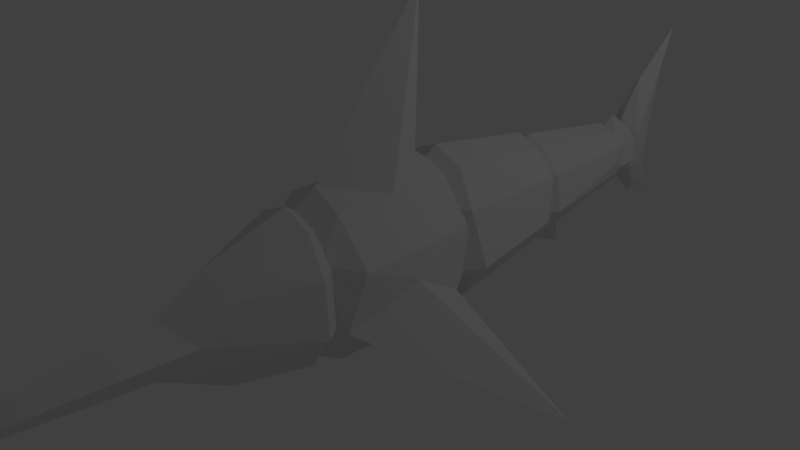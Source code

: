 # Source: swordy.blend  (saved by Blender 2.78.0; exported with 4.5.12 LTS)
import bpy
from mathutils import Matrix  # noqa: F401  (used for matrix-valued properties, if any)

bpy.ops.wm.read_factory_settings(use_empty=True)
scene = bpy.context.scene
scene.name = 'Scene'

# ---- collections
col_collection_1 = bpy.data.collections.new('Collection 1'); scene.collection.children.link(col_collection_1)

# ---- world
world_world = bpy.data.worlds.new('World'); scene.world = world_world
world_world.color = (0.05088, 0.05088, 0.05088)
world_world.use_sun_shadow = False
world_world.sun_shadow_jitter_overblur = 0.0
world_world.cycles.sampling_method = 'MANUAL'

# ---- cameras
cam_camera = bpy.data.cameras.new('Camera')
cam_camera.clip_end = 100.0
cam_camera.lens = 35.0
cam_camera.sensor_width = 32.0
cam_camera.sensor_height = 18.0
cam_camera.ortho_scale = 7.314
cam_camera.dof.focus_distance = 0.0
cam_camera.dof.aperture_fstop = 128.0

# ---- lights
light_lamp = bpy.data.lights.new('Lamp', 'POINT')
light_lamp.transmission_factor = 0.0
light_lamp.cutoff_distance = 30.0
light_lamp.energy = 100.0
light_lamp.shadow_buffer_clip_start = 1.001
light_lamp.shadow_soft_size = 0.1
light_lamp.shadow_maximum_resolution = 0.006
light_lamp.use_absolute_resolution = True

# ---- meshes
me_cylinder_001 = bpy.data.meshes.new('Cylinder.001')
me_cylinder_001.from_pydata([(4.752, 4.748e-08, -0.07099), (2.712, -0.1401, -0.07099), (2.712, 0.1401, -0.07099), (2.884, 5.609e-08, 0.1189), (2.92, 5.548e-08, -0.2585)], [], [(2, 0, 4), (4, 0, 1), (2, 3, 0), (3, 1, 0)])
me_cylinder_001.use_remesh_preserve_volume = False
me_cylinder_001.use_remesh_preserve_attributes = False
me_cylinder_001.use_mirror_vertex_groups = False
me_cylinder_001.update()
me_cylinder_010 = bpy.data.meshes.new('Cylinder.010')
me_cylinder_010.from_pydata([(-0.3683, 0.1243, -0.75), (-0.2112, 0.1483, 0.6329), (-0.3683, -0.1243, -0.75), (-0.2053, -0.1419, 0.6436), (-0.5543, -0.1121, 0.9881), (-0.8331, -0.1174, 1.137), (-0.8331, 0.1174, 1.137), (-0.252, 0.255, -0.3102), (-0.3066, 0.234, 0.4481), (-0.1459, 0.2263, 0.2697), (-0.1428, 0.1901, -0.3847), (-0.1459, -0.2263, 0.2697), (-0.1428, -0.1901, -0.3847), (-0.3066, -0.234, 0.4481), (-0.252, -0.255, -0.3102), (-0.5639, -0.1799, 0.06645), (-0.7039, -0.1071, -0.7337), (-0.5639, 0.1799, 0.06645), (-0.7039, 0.1071, -0.7337), (-0.3255, -1.192e-08, -0.7991), (-1.101, -9.172e-08, -1.164), (-1.284, -6.633e-08, 1.79), (-0.7887, -5.498e-08, -0.4409), (-0.7247, -8.127e-08, 0.1246), (0.00212, -1.485e-08, -0.1861), (-0.4085, -3.525e-08, 1.048), (-0.4712, -7.184e-08, -0.9392), (-1.021, -7.521e-08, 1.232), (-0.0524, -1.153e-08, -0.447), (-0.03242, -1.186e-08, 0.4955)], [], [(6, 1, 8), (8, 1, 9), (29, 25, 3), (3, 13, 11), (27, 21, 6), (17, 7, 18), (17, 6, 7), (14, 15, 16), (5, 15, 14), (12, 14, 2), (24, 11, 12), (29, 11, 24), (7, 10, 0), (25, 4, 3), (19, 2, 26), (0, 19, 26), (9, 29, 24), (9, 24, 10), (5, 21, 27), (1, 25, 29), (19, 10, 28), (19, 28, 12), (20, 22, 18), (20, 16, 22), (13, 4, 5), (5, 25, 21), (17, 22, 23), (19, 12, 2), (18, 7, 0), (6, 23, 27), (16, 26, 2), (2, 14, 16), (13, 5, 14), (12, 11, 14), (11, 13, 14), (28, 24, 12), (7, 9, 10), (7, 8, 9), (7, 6, 8), (26, 18, 0), (23, 5, 27), (10, 24, 28), (22, 15, 23), (25, 6, 21), (0, 10, 19), (9, 1, 29), (29, 3, 11), (13, 3, 4), (5, 4, 25), (17, 18, 22), (6, 17, 23), (16, 20, 26), (26, 20, 18), (23, 15, 5), (22, 16, 15), (25, 1, 6)])
me_cylinder_010.use_remesh_preserve_volume = False
me_cylinder_010.use_remesh_preserve_attributes = False
me_cylinder_010.use_mirror_vertex_groups = False
me_cylinder_010.update()
me_cylinder_009 = bpy.data.meshes.new('Cylinder.009')
me_cylinder_009.from_pydata([(-0.665, -5.028e-08, -0.6056), (-0.725, 0.1851, 0.3979), (-0.2764, 0.1958, -0.3999), (-0.303, 0.1969, 0.4131), (-0.3338, -0.1965, -0.4253), (-0.303, -0.1969, 0.4131), (-0.725, -0.1851, 0.3979), (-0.6963, 0.3665, -0.1282), (-0.263, 0.3314, 0.2193), (-0.3461, 0.393, -0.1318), (-0.1689, 0.2633, -0.1559), (-0.263, -0.3314, 0.2193), (-0.1689, -0.2633, -0.1559), (-0.3461, -0.393, -0.1318), (-0.79, -0.3136, 0.1712), (-0.6963, -0.3665, -0.1282), (-0.8856, -0.1617, -0.2702), (-0.79, 0.3136, 0.1712), (-1.0, 0.01418, -0.2743), (-0.9666, -1.996e-08, 0.3159), (0.0006685, -7.252e-09, -0.09623), (-0.5284, -3.965e-08, 0.6137), (-0.09859, -0.004795, -0.3916), (-0.04154, -1.284e-08, 0.308)], [], [(23, 21, 5), (19, 6, 21), (17, 7, 18), (15, 14, 16), (12, 11, 13), (8, 10, 9), (18, 0, 16), (1, 19, 21), (3, 21, 23), (6, 11, 5), (4, 15, 0), (18, 7, 0), (8, 1, 3), (18, 19, 17), (0, 15, 16), (15, 11, 14), (4, 12, 13), (11, 20, 23), (22, 20, 12), (2, 7, 9), (2, 9, 10), (7, 8, 9), (20, 8, 23), (21, 6, 5), (0, 22, 4), (2, 22, 0), (3, 1, 21), (22, 10, 20), (14, 19, 18), (16, 14, 18), (8, 3, 23), (23, 5, 11), (14, 6, 19), (19, 1, 17), (6, 14, 11), (4, 13, 15), (8, 17, 1), (15, 13, 11), (4, 22, 12), (11, 12, 20), (2, 0, 7), (7, 17, 8), (20, 10, 8), (22, 2, 10)])
me_cylinder_009.use_remesh_preserve_volume = False
me_cylinder_009.use_remesh_preserve_attributes = False
me_cylinder_009.use_mirror_vertex_groups = False
me_cylinder_009.use_paint_bone_selection = False
me_cylinder_009.use_paint_mask_vertex = True
me_cylinder_009.update()
me_cylinder_008 = bpy.data.meshes.new('Cylinder.008')
me_cylinder_008.from_pydata([(-0.4873, 0.3262, -0.6803), (-0.5179, 0.3185, 0.6996), (-0.5494, -0.3234, -0.7), (-0.5179, -0.3185, 0.6996), (-2.336, -0.2153, -0.4661), (-2.364, -0.2125, 0.4616), (-2.402, 0.2096, -0.442), (-2.427, 0.3732, -0.2145), (-2.333, 0.4311, -0.001087), (-0.5494, 0.582, 0.35), (-0.5684, 0.6457, -0.2168), (-0.2645, 0.3804, 0.35), (-0.278, 0.4334, -0.2566), (-0.4424, -0.5536, 0.3616), (-0.278, -0.4334, -0.2566), (-0.5684, -0.6457, -0.2168), (-2.427, -0.3732, -0.2145), (-2.412, 0.3734, 0.2277), (-0.5185, -3.877e-08, -0.8382), (-2.372, -4.627e-08, 0.5509), (-2.684, -0.007332, -0.3221), (0.0011, -8.595e-09, -0.1584), (-2.371, -5.377e-08, -0.5501), (-2.657, -1.04e-07, 0.3376), (-0.1149, -0.02216, -0.5773), (-0.06838, -3.686e-08, 0.507), (-0.9962, 0.2963, -0.6415), (-1.443, -3.658e-08, -0.6997), (-0.5285, -4.41e-08, 0.8421), (-2.364, 0.2125, 0.4616), (-0.9962, -0.2963, -0.6415), (-2.333, -0.4311, -0.001087), (-2.412, -0.3734, 0.2277), (-1.442, -2.872e-08, -1.228)], [], [(1, 11, 9), (25, 28, 3), (9, 29, 1), (23, 19, 29), (7, 17, 8), (20, 7, 6), (4, 16, 20), (32, 16, 31), (16, 4, 30), (14, 13, 15), (19, 5, 28), (18, 2, 30), (22, 4, 20), (26, 0, 18), (29, 19, 28), (5, 19, 23), (1, 28, 25), (18, 0, 24), (22, 20, 6), (6, 7, 26), (26, 33, 27), (27, 33, 30), (33, 26, 18), (33, 18, 30), (7, 23, 17), (18, 24, 2), (2, 14, 15), (13, 21, 25), (24, 21, 14), (12, 9, 11), (0, 10, 12), (10, 26, 7), (8, 9, 10), (7, 8, 10), (21, 11, 25), (24, 12, 21), (16, 23, 20), (6, 27, 22), (11, 1, 25), (25, 3, 13), (32, 5, 23), (23, 29, 17), (4, 27, 30), (5, 13, 3), (30, 15, 16), (31, 13, 32), (15, 31, 16), (28, 5, 3), (1, 29, 28), (9, 17, 29), (7, 20, 23), (2, 24, 14), (13, 14, 21), (12, 10, 9), (10, 0, 26), (8, 17, 9), (21, 12, 11), (24, 0, 12), (16, 32, 23), (6, 26, 27), (4, 22, 27), (5, 32, 13), (30, 2, 15), (31, 15, 13)])
me_cylinder_008.use_remesh_preserve_volume = False
me_cylinder_008.use_remesh_preserve_attributes = False
me_cylinder_008.use_mirror_vertex_groups = False
me_cylinder_008.update()
me_cylinder_006 = bpy.data.meshes.new('Cylinder.006')
me_cylinder_006.from_pydata([(-2.47, 0.348, 0.7602), (-0.7099, 0.4642, -0.985), (-0.7404, 0.4553, 0.9997), (-0.7849, -0.4619, -1.0), (-0.7404, -0.4553, 0.9997), (-2.407, -0.3589, -0.7768), (-2.887, -0.02475, -0.6448), (-2.47, -0.348, 0.7602), (-2.519, 0.3484, -0.7359), (-2.402, 0.704, -0.2464), (-0.6332, 0.7918, 0.5166), (-0.8119, 0.9224, -0.3096), (-0.3971, 0.6191, -0.3666), (-0.6332, -0.7918, 0.5166), (-0.3971, -0.6191, -0.3666), (-0.8119, -0.9224, -0.3096), (-2.567, -0.5914, 0.3682), (-2.402, -0.704, -0.2464), (-2.708, -0.481, -0.2848), (-2.567, 0.5914, 0.3682), (-2.708, 0.481, -0.2848), (-0.7408, -5.607e-08, -1.199), (-2.467, -6.189e-08, 0.9175), (-3.018, -1.117e-07, -0.1758), (0.001572, 3.624e-09, -0.2263), (-0.7432, -2.95e-08, 1.196), (-2.465, -2.218e-08, -0.9161), (-2.941, -1.08e-07, 0.5626), (-0.1642, -0.03165, -0.8248), (-0.09768, -1.861e-08, 0.7243)], [], [(10, 0, 2), (29, 25, 4), (27, 22, 0), (20, 19, 9), (16, 18, 17), (14, 13, 15), (10, 12, 11), (26, 5, 6), (7, 22, 27), (2, 25, 29), (21, 1, 28), (26, 6, 8), (7, 13, 4), (20, 6, 23), (21, 28, 3), (20, 9, 8), (19, 23, 27), (18, 5, 17), (5, 15, 17), (17, 13, 16), (3, 14, 15), (13, 24, 29), (28, 24, 14), (1, 9, 11), (1, 11, 12), (9, 10, 11), (4, 22, 7), (5, 21, 3), (26, 1, 21), (22, 2, 0), (24, 10, 29), (28, 12, 24), (23, 16, 27), (18, 23, 6), (10, 2, 29), (29, 4, 13), (16, 7, 27), (27, 0, 19), (10, 19, 0), (7, 16, 13), (20, 8, 6), (19, 20, 23), (18, 6, 5), (5, 3, 15), (17, 15, 13), (3, 28, 14), (13, 14, 24), (1, 8, 9), (9, 19, 10), (4, 25, 22), (5, 26, 21), (26, 8, 1), (22, 25, 2), (24, 12, 10), (28, 1, 12), (23, 18, 16)])
me_cylinder_006.use_remesh_preserve_volume = False
me_cylinder_006.use_remesh_preserve_attributes = False
me_cylinder_006.use_mirror_vertex_groups = False
me_cylinder_006.update()
me_cylinder_005 = bpy.data.meshes.new('Cylinder.005')
me_cylinder_005.from_pydata([(-0.7027, 0.4157, -0.9), (-0.7351, 0.4146, 0.9007), (0.4597, 4.45e-08, 0.682), (-0.7692, -0.4455, -0.8644), (-0.7351, -0.4146, 0.9007), (-0.6744, 0.8216, -0.3189), (-0.6776, 0.7643, 0.4409), (1.016, 6.47e-08, 0.3088), (0.6715, 0.2801, -0.07099), (1.089, 6.348e-08, -0.4459), (0.6715, -0.2801, -0.07099), (-0.6776, -0.7643, 0.4409), (-0.6744, -0.8216, -0.3189), (-1.069, -0.4891, 0.45), (-1.052, -0.5572, -0.3299), (-1.069, 0.4891, 0.45), (-1.052, 0.5572, -0.3299), (-0.7347, -4.791e-08, 1.083), (-1.411, -7.457e-08, -0.2036), (-0.7308, -6.056e-09, -1.082), (-1.321, -7.392e-08, 0.6518), (-1.259, 0.02867, -0.747), (0.1962, 2.473e-08, -0.9603), (0.8436, 0.1401, 0.1189), (0.8805, 0.1401, -0.2585), (2.712, -0.1401, -0.07099), (2.712, 0.1401, -0.07099), (2.884, 5.609e-08, 0.1189), (2.92, 5.548e-08, -0.2585), (0.8805, -0.1401, -0.2585), (0.8436, -0.1401, 0.1189)], [], [(6, 2, 7), (2, 11, 7), (4, 13, 11), (20, 17, 1), (15, 1, 6), (12, 3, 22), (10, 12, 9, 29), (7, 30, 27), (5, 8, 24, 9), (0, 5, 22), (0, 16, 5), (19, 22, 3), (0, 19, 21), (22, 19, 0), (8, 23, 26), (4, 17, 20), (19, 3, 21), (6, 1, 2), (2, 4, 11), (6, 16, 15), (15, 18, 20), (21, 18, 16), (14, 11, 13), (3, 12, 14), (11, 10, 30, 7), (22, 9, 12), (8, 6, 7, 23), (9, 28, 29), (5, 9, 22), (18, 13, 20), (2, 17, 4), (1, 17, 2), (8, 26, 24), (21, 14, 18), (13, 4, 20), (20, 1, 15), (0, 21, 16), (6, 5, 16), (15, 16, 18), (14, 12, 11), (11, 12, 10), (8, 5, 6), (18, 14, 13), (21, 3, 14), (24, 28, 9), (24, 26, 28), (29, 25, 10), (29, 28, 25), (26, 23, 27), (23, 7, 27), (27, 30, 25), (30, 10, 25)])
me_cylinder_005.use_remesh_preserve_volume = False
me_cylinder_005.use_remesh_preserve_attributes = False
me_cylinder_005.use_mirror_vertex_groups = False
me_cylinder_005.update()
me_cylinder = bpy.data.meshes.new('Cylinder')
me_cylinder.from_pydata([(-2.404, 0.4572, 0.9889), (-0.6841, 0.4511, -0.977), (-0.7178, 0.4487, 0.9883), (-0.7849, -0.4619, -1.0), (-0.7261, -0.4576, 0.9881), (-2.347, -0.4619, -1.0), (-2.412, -0.4487, 0.9891), (-2.464, 0.4518, -0.9631), (-2.347, 0.8315, -0.5), (-0.7763, 0.8858, 0.3876), (-0.3778, 0.5434, 0.5), (-0.5595, 0.7655, -0.4152), (-0.08629, -0.06795, 0.7264), (-0.7854, -0.9047, 0.3149), (-0.5595, -0.7655, -0.4152), (-2.355, -0.8858, 0.3876), (-2.347, -0.8315, -0.5), (-2.734, -0.6191, -0.3666), (-2.484, 0.8592, 0.3769), (-2.734, 0.6191, -0.3666), (-0.7299, -0.001588, -1.193), (-2.375, -1.023e-07, 1.205), (-3.092, -0.01573, -0.691), (-0.03886, -0.01574, -0.6863), (-0.7449, -2.792e-09, 1.194), (-3.045, -0.06795, 0.7264), (-1.566, 0.4619, -1.0), (-1.566, 0.4619, 1.0), (-1.566, -0.4619, -1.0), (-1.566, -0.4619, 1.0), (-2.798, -2.462, -1.959), (-1.566, -0.9239, 6.836e-10), (-2.798, 2.462, -1.959), (-1.566, 0.9239, 6.836e-10), (-2.389, 0.0004514, -1.197), (-2.424, -2.98e-08, 3.343)], [], [(2, 10, 9), (12, 24, 4), (12, 4, 13), (6, 25, 15), (25, 21, 0), (22, 19, 7), (28, 30, 16), (31, 15, 16), (14, 3, 23), (23, 12, 14), (26, 32, 11), (33, 9, 11), (21, 6, 29), (34, 5, 22), (27, 0, 21), (11, 23, 1), (25, 22, 17), (6, 21, 25), (2, 24, 12), (20, 1, 23), (34, 22, 7), (27, 35, 24), (26, 34, 7), (24, 35, 29), (8, 18, 33), (8, 32, 26), (14, 13, 31), (14, 30, 28), (35, 27, 21), (2, 27, 24), (4, 24, 29), (35, 21, 29), (1, 26, 11), (32, 33, 11), (32, 8, 33), (7, 8, 26), (30, 31, 16), (30, 14, 31), (3, 14, 28), (5, 28, 16), (27, 2, 9), (29, 6, 15), (20, 23, 3), (19, 8, 7), (19, 18, 8), (17, 5, 16), (28, 20, 3), (16, 15, 17), (15, 25, 17), (19, 25, 18), (14, 12, 13), (9, 10, 11), (26, 20, 34), (23, 10, 12), (13, 29, 15), (10, 2, 12), (25, 0, 18), (34, 28, 5), (18, 9, 33), (13, 15, 31), (18, 27, 9), (17, 22, 5), (28, 34, 20), (19, 22, 25), (26, 1, 20), (23, 11, 10), (13, 4, 29), (18, 0, 27)])
me_cylinder.use_remesh_preserve_volume = False
me_cylinder.use_remesh_preserve_attributes = False
me_cylinder.use_mirror_vertex_groups = False
me_cylinder.update()
arm_fish_skeleton = bpy.data.armatures.new('Fish_Skeleton')  # bones are not reproduced

# ---- objects
ob_swordy_rig = bpy.data.objects.new('Swordy_Rig', arm_fish_skeleton)
ob_swordy_segment_0_head_spear = bpy.data.objects.new('Swordy_Segment_0_Head_SPEAR', me_cylinder_001)
ob_swordy_segment_5_tail_fin = bpy.data.objects.new('Swordy_Segment_5_Tail_Fin', me_cylinder_010)
ob_swordy_segment_4_tail_pivot = bpy.data.objects.new('Swordy_Segment_4_Tail_Pivot', me_cylinder_009)
ob_swordy_segment_3_body_2 = bpy.data.objects.new('Swordy_Segment_3_Body_2', me_cylinder_008)
ob_swordy_segment_2_body_1 = bpy.data.objects.new('Swordy_Segment_2_Body_1', me_cylinder_006)
ob_swordy_segment_0_head = bpy.data.objects.new('Swordy_Segment_0_Head', me_cylinder_005)
ob_swordy_segment_1_dorsal_fin = bpy.data.objects.new('Swordy_Segment_1_Dorsal_Fin', me_cylinder)
ob_lamp = bpy.data.objects.new('Lamp', light_lamp)
ob_camera = bpy.data.objects.new('Camera', cam_camera)

# ---- transforms, parenting, visibility, modifiers, constraints
ob_swordy_rig.location = (-0.0006099, -1.09, -0.001835)
ob_swordy_rig.rotation_euler = (0.0, -0.0, -1.571)
ob_swordy_rig.show_in_front = True
ob_swordy_rig.lineart.crease_threshold = 0.0
ob_swordy_segment_0_head_spear.parent = ob_swordy_rig
ob_swordy_segment_0_head_spear.matrix_parent_inverse = Matrix(((1.0, 0.0, 0.0, -1.09), (0.0, 1.0, 0.0, 0.0006099), (0.0, 0.0, 1.0, 0.001835), (0.0, 0.0, 0.0, 1.0)))
ob_swordy_segment_0_head_spear.location = (2.0, -2.296e-08, -1.012e-08)
ob_swordy_segment_0_head_spear.lineart.crease_threshold = 0.0
_vg = ob_swordy_segment_0_head_spear.vertex_groups.new(name='Head')
_vg.add([0, 1, 2, 3, 4], 1.0, 'REPLACE')
_vg = ob_swordy_segment_0_head_spear.vertex_groups.new(name='ROTATE_DirectionalTailPoint')
for _i, _w in zip([0], [0.0]): _vg.add([_i], _w, 'REPLACE')
_vg = ob_swordy_segment_0_head_spear.vertex_groups.new(name='Socket')
_vg = ob_swordy_segment_0_head_spear.vertex_groups.new(name='Body_1')
_vg = ob_swordy_segment_0_head_spear.vertex_groups.new(name='Body_1.Pivot')
_vg = ob_swordy_segment_0_head_spear.vertex_groups.new(name='Body_2')
_vg = ob_swordy_segment_0_head_spear.vertex_groups.new(name='Body_2.Pivot')
_vg = ob_swordy_segment_0_head_spear.vertex_groups.new(name='Tail_Pivot')
_vg = ob_swordy_segment_0_head_spear.vertex_groups.new(name='GetsRotated_AnimationAssist_4')
_vg = ob_swordy_segment_0_head_spear.vertex_groups.new(name='Tail_Fin')
_vg = ob_swordy_segment_0_head_spear.vertex_groups.new(name='Dorsal_Fin')
for _i, _w in zip([0], [0.0]): _vg.add([_i], _w, 'REPLACE')
_vg = ob_swordy_segment_0_head_spear.vertex_groups.new(name='Pectoral_Fin_L')
for _i, _w in zip([0], [0.0]): _vg.add([_i], _w, 'REPLACE')
_vg = ob_swordy_segment_0_head_spear.vertex_groups.new(name='Pectoral_Fin_R')
for _i, _w in zip([0], [0.0]): _vg.add([_i], _w, 'REPLACE')
_vg = ob_swordy_segment_0_head_spear.vertex_groups.new(name='Socket_Parent')
_vg = ob_swordy_segment_0_head_spear.vertex_groups.new(name='ROTATE_Propulsion')
for _i, _w in zip([0], [0.0]): _vg.add([_i], _w, 'REPLACE')
_vg = ob_swordy_segment_0_head_spear.vertex_groups.new(name='Animation_Assistant')
for _i, _w in zip([0], [0.0]): _vg.add([_i], _w, 'REPLACE')
_vg = ob_swordy_segment_0_head_spear.vertex_groups.new(name='GetsRotated_AnimationAssist_3')
for _i, _w in zip([0], [0.0]): _vg.add([_i], _w, 'REPLACE')
_vg = ob_swordy_segment_0_head_spear.vertex_groups.new(name='GetsRotated_AnimationAssist_2')
for _i, _w in zip([0], [0.0]): _vg.add([_i], _w, 'REPLACE')
_vg = ob_swordy_segment_0_head_spear.vertex_groups.new(name='GetsRotated_AnimationAssist')
for _i, _w in zip([0], [0.0]): _vg.add([_i], _w, 'REPLACE')
_m = ob_swordy_segment_0_head_spear.modifiers.new('Armature', 'ARMATURE')
_m.object = ob_swordy_rig
ob_swordy_segment_5_tail_fin.parent = ob_swordy_rig
ob_swordy_segment_5_tail_fin.matrix_parent_inverse = Matrix(((1.0, 0.0, 0.0, -1.09), (0.0, 1.0, 0.0, 0.0006099), (0.0, 0.0, 1.0, 0.001835), (0.0, 0.0, 0.0, 1.0)))
ob_swordy_segment_5_tail_fin.location = (-5.544, 1.208e-08, -3.514e-09)
ob_swordy_segment_5_tail_fin.lineart.crease_threshold = 0.0
_vg = ob_swordy_segment_5_tail_fin.vertex_groups.new(name='Head')
_vg = ob_swordy_segment_5_tail_fin.vertex_groups.new(name='ROTATE_DirectionalTailPoint')
_vg = ob_swordy_segment_5_tail_fin.vertex_groups.new(name='Socket')
_vg = ob_swordy_segment_5_tail_fin.vertex_groups.new(name='Body_1')
_vg = ob_swordy_segment_5_tail_fin.vertex_groups.new(name='Body_1.Pivot')
_vg = ob_swordy_segment_5_tail_fin.vertex_groups.new(name='Body_2')
_vg = ob_swordy_segment_5_tail_fin.vertex_groups.new(name='Body_2.Pivot')
_vg = ob_swordy_segment_5_tail_fin.vertex_groups.new(name='Tail_Pivot')
for _i, _w in zip([0, 1, 2, 3, 4, 5, 6, 7, 8, 9, 10, 11, 12, 13, 14, 15, 16, 17, 18, 19, 20, 21, 22, 23, 24, 25, 26, 27, 28, 29], [0.0, 0.0, 0.0, 0.0, 0.0, 0.0, 0.0, 0.0, 0.0, 0.0, 0.0, 0.0, 0.0, 0.0, 0.0, 0.0, 0.0, 0.0, 0.0, 0.0, 0.0, 0.0, 0.0, 0.0, 0.0, 0.0, 0.0, 0.0, 0.0, 0.0]): _vg.add([_i], _w, 'REPLACE')
_vg = ob_swordy_segment_5_tail_fin.vertex_groups.new(name='GetsRotated_AnimationAssist_4')
for _i, _w in zip([0, 1, 2, 3, 4, 5, 6, 7, 8, 9, 10, 11, 12, 13, 14, 15, 16, 17, 18, 19, 20, 21, 22, 23, 24, 25, 26, 27, 28, 29], [0.0, 0.0, 0.0, 0.0, 0.0, 0.0, 0.0, 0.0, 0.0, 0.0, 0.0, 0.0, 0.0, 0.0, 0.0, 0.0, 0.0, 0.0, 0.0, 0.0, 0.0, 0.0, 0.0, 0.0, 0.0, 0.0, 0.0, 0.0, 0.0, 0.0]): _vg.add([_i], _w, 'REPLACE')
_vg = ob_swordy_segment_5_tail_fin.vertex_groups.new(name='Tail_Fin')
_vg.add([0, 1, 2, 3, 4, 5, 6, 7, 8, 9, 10, 11, 12, 13, 14, 15, 16, 17, 18, 19, 20, 21, 22, 23, 24, 25, 26, 27, 28, 29], 1.0, 'REPLACE')
_vg = ob_swordy_segment_5_tail_fin.vertex_groups.new(name='Dorsal_Fin')
_vg = ob_swordy_segment_5_tail_fin.vertex_groups.new(name='Pectoral_Fin_L')
_vg = ob_swordy_segment_5_tail_fin.vertex_groups.new(name='Pectoral_Fin_R')
_vg = ob_swordy_segment_5_tail_fin.vertex_groups.new(name='Socket_Parent')
_vg = ob_swordy_segment_5_tail_fin.vertex_groups.new(name='ROTATE_Propulsion')
_vg = ob_swordy_segment_5_tail_fin.vertex_groups.new(name='GetsRotated_AnimationAssist')
for _i, _w in zip([0, 1, 2, 3, 4, 5, 6, 7, 8, 9, 10, 11, 12, 13, 14, 15, 16, 17, 18, 19, 20, 21, 22, 23, 24, 25, 26, 27, 28, 29], [0.0, 0.0, 0.0, 0.0, 0.0, 0.0, 0.0, 0.0, 0.0, 0.0, 0.0, 0.0, 0.0, 0.0, 0.0, 0.0, 0.0, 0.0, 0.0, 0.0, 0.0, 0.0, 0.0, 0.0, 0.0, 0.0, 0.0, 0.0, 0.0, 0.0]): _vg.add([_i], _w, 'REPLACE')
_m = ob_swordy_segment_5_tail_fin.modifiers.new('Armature', 'ARMATURE')
_m.object = ob_swordy_rig
ob_swordy_segment_4_tail_pivot.parent = ob_swordy_rig
ob_swordy_segment_4_tail_pivot.matrix_parent_inverse = Matrix(((1.0, 0.0, 0.0, -1.09), (0.0, 1.0, 0.0, 0.0006099), (0.0, 0.0, 1.0, 0.001835), (0.0, 0.0, 0.0, 1.0)))
ob_swordy_segment_4_tail_pivot.location = (-4.775, 1.118e-08, -5.312e-09)
ob_swordy_segment_4_tail_pivot.lineart.crease_threshold = 0.0
_vg = ob_swordy_segment_4_tail_pivot.vertex_groups.new(name='Head')
_vg = ob_swordy_segment_4_tail_pivot.vertex_groups.new(name='ROTATE_DirectionalTailPoint')
_vg = ob_swordy_segment_4_tail_pivot.vertex_groups.new(name='Socket')
_vg = ob_swordy_segment_4_tail_pivot.vertex_groups.new(name='Body_1')
_vg = ob_swordy_segment_4_tail_pivot.vertex_groups.new(name='Body_1.Pivot')
_vg = ob_swordy_segment_4_tail_pivot.vertex_groups.new(name='Body_2')
for _i, _w in zip([2, 4, 9, 10, 12, 20, 22, 23], [0.01855, 0.009835, 0.0008747, 0.08061, 0.07866, 0.4497, 0.08265, 0.06551]): _vg.add([_i], _w, 'REPLACE')
_vg = ob_swordy_segment_4_tail_pivot.vertex_groups.new(name='Body_2.Pivot')
for _i, _w in zip([2, 4, 9, 10, 12, 20, 22, 23], [0.01855, 0.009835, 0.0008747, 0.08061, 0.07866, 0.4497, 0.08265, 0.06551]): _vg.add([_i], _w, 'REPLACE')
_vg = ob_swordy_segment_4_tail_pivot.vertex_groups.new(name='Tail_Pivot')
_vg.add([0, 1, 2, 3, 4, 5, 6, 7, 8, 9, 10, 11, 12, 13, 14, 15, 16, 17, 18, 19, 20, 21, 22, 23], 1.0, 'REPLACE')
_vg = ob_swordy_segment_4_tail_pivot.vertex_groups.new(name='GetsRotated_AnimationAssist_4')
for _i, _w in zip([0, 1, 2, 3, 4, 5, 6, 7, 8, 9, 10, 11, 12, 13, 14, 15, 16, 17, 18, 19, 20, 21, 22, 23], [0.0, 0.0, 0.0, 0.0, 0.0, 0.0, 0.0, 0.0, 0.0, 0.0, 0.0, 0.0, 0.0, 0.0, 0.0, 0.0, 0.0, 0.0, 0.0, 0.0, 0.0, 0.0, 0.0, 0.0]): _vg.add([_i], _w, 'REPLACE')
_vg = ob_swordy_segment_4_tail_pivot.vertex_groups.new(name='Tail_Fin')
for _i, _w in zip([0, 1, 6, 7, 14, 15, 16, 17, 18, 19], [0.05744, 0.09053, 0.0919, 0.003228, 0.06413, 0.04194, 0.2714, 0.05714, 0.307, 0.5635]): _vg.add([_i], _w, 'REPLACE')
_vg = ob_swordy_segment_4_tail_pivot.vertex_groups.new(name='Dorsal_Fin')
_vg = ob_swordy_segment_4_tail_pivot.vertex_groups.new(name='Pectoral_Fin_L')
_vg = ob_swordy_segment_4_tail_pivot.vertex_groups.new(name='Pectoral_Fin_R')
_vg = ob_swordy_segment_4_tail_pivot.vertex_groups.new(name='Socket_Parent')
_vg = ob_swordy_segment_4_tail_pivot.vertex_groups.new(name='ROTATE_Propulsion')
_vg = ob_swordy_segment_4_tail_pivot.vertex_groups.new(name='GetsRotated_AnimationAssist')
for _i, _w in zip([0, 1, 2, 3, 4, 5, 6, 7, 8, 9, 10, 11, 12, 13, 14, 15, 16, 17, 18, 19, 20, 21, 22, 23], [0.0, 0.0, 0.0, 0.0, 0.0, 0.0, 0.0, 0.0, 0.0, 0.0, 0.0, 0.0, 0.0, 0.0, 0.0, 0.0, 0.0, 0.0, 0.0, 0.0, 0.0, 0.0, 0.0, 0.0]): _vg.add([_i], _w, 'REPLACE')
_vg = ob_swordy_segment_4_tail_pivot.vertex_groups.new(name='Animation_Assistant')
for _i, _w in zip([0, 1, 2, 3, 4, 5, 6, 7, 8, 9, 10, 11, 12, 13, 14, 15, 16, 17, 18, 19, 20, 21, 22, 23], [0.0, 0.0, 0.0, 0.0, 0.0, 0.0, 0.0, 0.0, 0.0, 0.0, 0.0, 0.0, 0.0, 0.0, 0.0, 0.0, 0.0, 0.0, 0.0, 0.0, 0.0, 0.0, 0.0, 0.0]): _vg.add([_i], _w, 'REPLACE')
_m = ob_swordy_segment_4_tail_pivot.modifiers.new('Armature', 'ARMATURE')
_m.object = ob_swordy_rig
ob_swordy_segment_3_body_2.parent = ob_swordy_rig
ob_swordy_segment_3_body_2.matrix_parent_inverse = Matrix(((1.0, 0.0, 0.0, -1.09), (0.0, 1.0, 0.0, 0.0006099), (0.0, 0.0, 1.0, 0.001835), (0.0, 0.0, 0.0, 1.0)))
ob_swordy_segment_3_body_2.location = (-2.589, 2.457e-08, -3.514e-09)
ob_swordy_segment_3_body_2.lineart.crease_threshold = 0.0
_vg = ob_swordy_segment_3_body_2.vertex_groups.new(name='Head')
_vg = ob_swordy_segment_3_body_2.vertex_groups.new(name='ROTATE_DirectionalTailPoint')
_vg = ob_swordy_segment_3_body_2.vertex_groups.new(name='Socket')
_vg = ob_swordy_segment_3_body_2.vertex_groups.new(name='Body_1')
for _i, _w in zip([0, 1, 2, 3, 4, 5, 6, 7, 8, 9, 10, 11, 12, 13, 14, 15, 16, 17, 18, 19, 20, 21, 22, 23, 24, 25, 26, 27, 28, 29, 30, 31, 32, 33], [0.0, 0.0, 0.0, 0.0, 0.0, 0.0, 0.0, 0.0, 0.0, 0.0, 0.0, 0.0, 0.0, 0.0, 0.0, 0.0, 0.0, 0.0, 0.0, 0.0, 0.0, 0.0, 0.0, 0.0, 0.0, 0.0, 0.0, 0.0, 0.0, 0.0, 0.0, 0.0, 0.0, 0.0]): _vg.add([_i], _w, 'REPLACE')
_vg = ob_swordy_segment_3_body_2.vertex_groups.new(name='Body_1.Pivot')
for _i, _w in zip([0, 2, 11, 12, 14, 21, 24, 25], [0.005111, 0.001068, 0.02948, 0.06607, 0.07472, 0.4449, 0.1043, 0.05711]): _vg.add([_i], _w, 'REPLACE')
_vg = ob_swordy_segment_3_body_2.vertex_groups.new(name='Body_2')
_vg.add([0, 1, 2, 3, 4, 5, 6, 7, 8, 9, 10, 11, 12, 13, 14, 15, 16, 17, 18, 19, 20, 21, 22, 23, 24, 25, 26, 27, 28, 29, 30, 31, 32, 33], 1.0, 'REPLACE')
_vg = ob_swordy_segment_3_body_2.vertex_groups.new(name='Body_2.Pivot')
for _i, _w in zip([0, 1, 2, 3, 4, 5, 6, 7, 8, 9, 10, 11, 12, 13, 14, 15, 16, 17, 18, 19, 20, 21, 22, 23, 24, 25, 26, 27, 28, 29, 30, 31, 32, 33], [0.0, 0.0, 0.0, 0.0, 0.0, 0.0, 0.0, 0.0, 0.0, 0.0, 0.0, 0.0, 0.0, 0.0, 0.0, 0.0, 0.0, 0.0, 0.0, 0.0, 0.0, 0.0, 0.0, 0.0, 0.0, 0.0, 0.0, 0.0, 0.0, 0.0, 0.0, 0.0, 0.0, 0.0]): _vg.add([_i], _w, 'REPLACE')
_vg = ob_swordy_segment_3_body_2.vertex_groups.new(name='Tail_Pivot')
for _i, _w in zip([0, 1, 2, 3, 4, 5, 6, 7, 8, 9, 10, 11, 12, 13, 14, 15, 16, 17, 18, 19, 20, 21, 22, 23, 24, 25, 26, 27, 28, 29, 30, 31, 32, 33], [0.0, 0.0, 0.0, 0.0, 0.0, 0.0, 0.0, 0.0, 0.0, 0.0, 0.0, 0.0, 0.0, 0.0, 0.0, 0.0, 0.0, 0.0, 0.0, 0.0, 0.0, 0.0, 0.0, 0.0, 0.0, 0.0, 0.0, 0.0, 0.0, 0.0, 0.0, 0.0, 0.0, 0.0]): _vg.add([_i], _w, 'REPLACE')
_vg = ob_swordy_segment_3_body_2.vertex_groups.new(name='GetsRotated_AnimationAssist_4')
_vg = ob_swordy_segment_3_body_2.vertex_groups.new(name='Tail_Fin')
_vg = ob_swordy_segment_3_body_2.vertex_groups.new(name='Dorsal_Fin')
_vg = ob_swordy_segment_3_body_2.vertex_groups.new(name='Pectoral_Fin_L')
_vg = ob_swordy_segment_3_body_2.vertex_groups.new(name='Pectoral_Fin_R')
_vg = ob_swordy_segment_3_body_2.vertex_groups.new(name='Socket_Parent')
_vg = ob_swordy_segment_3_body_2.vertex_groups.new(name='ROTATE_Propulsion')
for _i, _w in zip([0, 1, 2, 3, 4, 5, 6, 7, 8, 9, 10, 11, 12, 13, 14, 15, 16, 17, 18, 19, 20, 21, 22, 23, 24, 25, 26, 27, 28, 29, 30, 31, 32, 33], [0.0, 0.0, 0.0, 0.0, 0.0, 0.0, 0.0, 0.0, 0.0, 0.0, 0.0, 0.0, 0.0, 0.0, 0.0, 0.0, 0.0, 0.0, 0.0, 0.0, 0.0, 0.0, 0.0, 0.0, 0.0, 0.0, 0.0, 0.0, 0.0, 0.0, 0.0, 0.0, 0.0, 0.0]): _vg.add([_i], _w, 'REPLACE')
_vg = ob_swordy_segment_3_body_2.vertex_groups.new(name='GetsRotated_AnimationAssist')
for _i, _w in zip([0, 1, 2, 3, 4, 5, 6, 7, 8, 9, 10, 11, 12, 13, 14, 15, 16, 17, 18, 19, 20, 21, 22, 23, 24, 25, 26, 27, 28, 29, 30, 31, 32, 33], [0.0, 0.0, 0.0, 0.0, 0.0, 0.0, 0.0, 0.0, 0.0, 0.0, 0.0, 0.0, 0.0, 0.0, 0.0, 0.0, 0.0, 0.0, 0.0, 0.0, 0.0, 0.0, 0.0, 0.0, 0.0, 0.0, 0.0, 0.0, 0.0, 0.0, 0.0, 0.0, 0.0, 0.0]): _vg.add([_i], _w, 'REPLACE')
_vg = ob_swordy_segment_3_body_2.vertex_groups.new(name='Animation_Assistant')
for _i, _w in zip([0, 1, 2, 3, 4, 5, 6, 7, 8, 9, 10, 11, 12, 13, 14, 15, 16, 17, 18, 19, 20, 21, 22, 23, 24, 25, 26, 27, 28, 29, 30, 31, 32, 33], [0.0, 0.0, 0.0, 0.0, 0.0, 0.0, 0.0, 0.0, 0.0, 0.0, 0.0, 0.0, 0.0, 0.0, 0.0, 0.0, 0.0, 0.0, 0.0, 0.0, 0.0, 0.0, 0.0, 0.0, 0.0, 0.0, 0.0, 0.0, 0.0, 0.0, 0.0, 0.0, 0.0, 0.0]): _vg.add([_i], _w, 'REPLACE')
_m = ob_swordy_segment_3_body_2.modifiers.new('Armature', 'ARMATURE')
_m.object = ob_swordy_rig
ob_swordy_segment_2_body_1.parent = ob_swordy_rig
ob_swordy_segment_2_body_1.matrix_parent_inverse = Matrix(((1.0, 0.0, 0.0, -1.09), (0.0, 1.0, 0.0, 0.0006099), (0.0, 0.0, 1.0, 0.001835), (0.0, 0.0, 0.0, 1.0)))
ob_swordy_segment_2_body_1.location = (-0.4343, 2.98e-08, -6.836e-10)
ob_swordy_segment_2_body_1.lineart.crease_threshold = 0.0
_vg = ob_swordy_segment_2_body_1.vertex_groups.new(name='Head')
_vg = ob_swordy_segment_2_body_1.vertex_groups.new(name='ROTATE_DirectionalTailPoint')
for _i, _w in zip([0, 1, 2, 3, 4, 5, 6, 7, 8, 9, 10, 11, 12, 13, 14, 15, 16, 17, 18, 19, 20, 21, 22, 23, 24, 25, 26, 27, 28, 29], [0.0, 0.0, 0.0, 0.0, 0.0, 0.0, 0.0, 0.0, 0.0, 0.0, 0.0, 0.0, 0.0, 0.0, 0.0, 0.0, 0.0, 0.0, 0.0, 0.0, 0.0, 0.0, 0.0, 0.0, 0.0, 0.0, 0.0, 0.0, 0.0, 0.0]): _vg.add([_i], _w, 'REPLACE')
_vg = ob_swordy_segment_2_body_1.vertex_groups.new(name='Socket')
for _i, _w in zip([12, 14, 24, 28, 29], [0.05325, 0.05214, 0.3077, 0.07267, 0.04181]): _vg.add([_i], _w, 'REPLACE')
_vg = ob_swordy_segment_2_body_1.vertex_groups.new(name='Body_1')
_vg.add([0, 1, 2, 3, 4, 5, 6, 7, 8, 9, 10, 11, 12, 13, 14, 15, 16, 17, 18, 19, 20, 21, 22, 23, 24, 25, 26, 27, 28, 29], 1.0, 'REPLACE')
_vg = ob_swordy_segment_2_body_1.vertex_groups.new(name='Body_1.Pivot')
for _i, _w in zip([0, 1, 2, 3, 4, 5, 6, 7, 8, 9, 10, 11, 12, 13, 14, 15, 16, 17, 18, 19, 20, 21, 22, 23, 24, 25, 26, 27, 28, 29], [0.0, 0.0, 0.0, 0.0, 0.0, 0.0, 0.0, 0.0, 0.0, 0.0, 0.0, 0.0, 0.0, 0.0, 0.0, 0.0, 0.0, 0.0, 0.0, 0.0, 0.0, 0.0, 0.0, 0.0, 0.0, 0.0, 0.0, 0.0, 0.0, 0.0]): _vg.add([_i], _w, 'REPLACE')
_vg = ob_swordy_segment_2_body_1.vertex_groups.new(name='Body_2')
for _i, _w in zip([0, 1, 2, 3, 4, 5, 6, 7, 8, 9, 10, 11, 12, 13, 14, 15, 16, 17, 18, 19, 20, 21, 22, 23, 24, 25, 26, 27, 28, 29], [0.0, 0.0, 0.0, 0.0, 0.0, 0.0, 0.0, 0.0, 0.0, 0.0, 0.0, 0.0, 0.0, 0.0, 0.0, 0.0, 0.0, 0.0, 0.0, 0.0, 0.0, 0.0, 0.0, 0.0, 0.0, 0.0, 0.0, 0.0, 0.0, 0.0]): _vg.add([_i], _w, 'REPLACE')
_vg = ob_swordy_segment_2_body_1.vertex_groups.new(name='Body_2.Pivot')
for _i, _w in zip([0, 1, 2, 3, 4, 5, 6, 7, 8, 9, 10, 11, 12, 13, 14, 15, 16, 17, 18, 19, 20, 21, 22, 23, 24, 25, 26, 27, 28, 29], [0.0, 0.0, 0.0, 0.0, 0.0, 0.0, 0.0, 0.0, 0.0, 0.0, 0.0, 0.0, 0.0, 0.0, 0.0, 0.0, 0.0, 0.0, 0.0, 0.0, 0.0, 0.0, 0.0, 0.0, 0.0, 0.0, 0.0, 0.0, 0.0, 0.0]): _vg.add([_i], _w, 'REPLACE')
_vg = ob_swordy_segment_2_body_1.vertex_groups.new(name='Tail_Pivot')
_vg = ob_swordy_segment_2_body_1.vertex_groups.new(name='GetsRotated_AnimationAssist_4')
_vg = ob_swordy_segment_2_body_1.vertex_groups.new(name='Tail_Fin')
_vg = ob_swordy_segment_2_body_1.vertex_groups.new(name='Dorsal_Fin')
_vg = ob_swordy_segment_2_body_1.vertex_groups.new(name='Pectoral_Fin_L')
_vg = ob_swordy_segment_2_body_1.vertex_groups.new(name='Pectoral_Fin_R')
_vg = ob_swordy_segment_2_body_1.vertex_groups.new(name='Socket_Parent')
for _i, _w in zip([12, 14, 24, 28, 29], [0.05325, 0.05214, 0.3077, 0.07267, 0.04181]): _vg.add([_i], _w, 'REPLACE')
_vg = ob_swordy_segment_2_body_1.vertex_groups.new(name='ROTATE_Propulsion')
for _i, _w in zip([0, 1, 2, 3, 4, 5, 6, 7, 8, 9, 10, 11, 12, 13, 14, 15, 16, 17, 18, 19, 20, 21, 22, 23, 24, 25, 26, 27, 28, 29], [0.0, 0.0, 0.0, 0.0, 0.0, 0.0, 0.0, 0.0, 0.0, 0.0, 0.0, 0.0, 0.0, 0.0, 0.0, 0.0, 0.0, 0.0, 0.0, 0.0, 0.0, 0.0, 0.0, 0.0, 0.0, 0.0, 0.0, 0.0, 0.0, 0.0]): _vg.add([_i], _w, 'REPLACE')
_vg = ob_swordy_segment_2_body_1.vertex_groups.new(name='GetsRotated_AnimationAssist')
for _i, _w in zip([0, 1, 2, 3, 4, 5, 6, 7, 8, 9, 10, 11, 12, 13, 14, 15, 16, 17, 18, 19, 20, 21, 22, 23, 24, 25, 26, 27, 28, 29], [0.0, 0.0, 0.0, 0.0, 0.0, 0.0, 0.0, 0.0, 0.0, 0.0, 0.0, 0.0, 0.0, 0.0, 0.0, 0.0, 0.0, 0.0, 0.0, 0.0, 0.0, 0.0, 0.0, 0.0, 0.0, 0.0, 0.0, 0.0, 0.0, 0.0]): _vg.add([_i], _w, 'REPLACE')
_m = ob_swordy_segment_2_body_1.modifiers.new('Armature', 'ARMATURE')
_m.object = ob_swordy_rig
ob_swordy_segment_0_head.parent = ob_swordy_rig
ob_swordy_segment_0_head.matrix_parent_inverse = Matrix(((1.0, 0.0, 0.0, -1.09), (0.0, 1.0, 0.0, 0.0006099), (0.0, 0.0, 1.0, 0.001835), (0.0, 0.0, 0.0, 1.0)))
ob_swordy_segment_0_head.location = (2.0, -2.296e-08, -1.012e-08)
ob_swordy_segment_0_head.lineart.crease_threshold = 0.0
_vg = ob_swordy_segment_0_head.vertex_groups.new(name='Head')
_vg.add([0, 1, 2, 3, 4, 5, 6, 7, 8, 9, 10, 11, 12, 13, 14, 15, 16, 17, 18, 19, 20, 21, 22, 23, 24, 25, 26, 27, 28, 29, 30], 1.0, 'REPLACE')
_vg = ob_swordy_segment_0_head.vertex_groups.new(name='ROTATE_DirectionalTailPoint')
for _i, _w in zip([0, 1, 2, 3, 4, 5, 6, 7, 8, 9, 10, 11, 12, 13, 14, 15, 16, 17, 18, 19, 20, 21, 22], [0.0, 0.0, 0.0, 0.0, 0.0, 0.0, 0.0, 0.0, 0.0, 0.0, 0.0, 0.0, 0.0, 0.0, 0.0, 0.0, 0.0, 0.0, 0.0, 0.0, 0.0, 0.0, 0.0]): _vg.add([_i], _w, 'REPLACE')
_vg = ob_swordy_segment_0_head.vertex_groups.new(name='Socket')
_vg = ob_swordy_segment_0_head.vertex_groups.new(name='Body_1')
_vg = ob_swordy_segment_0_head.vertex_groups.new(name='Body_1.Pivot')
_vg = ob_swordy_segment_0_head.vertex_groups.new(name='Body_2')
_vg = ob_swordy_segment_0_head.vertex_groups.new(name='Body_2.Pivot')
_vg = ob_swordy_segment_0_head.vertex_groups.new(name='Tail_Pivot')
_vg = ob_swordy_segment_0_head.vertex_groups.new(name='GetsRotated_AnimationAssist_4')
_vg = ob_swordy_segment_0_head.vertex_groups.new(name='Tail_Fin')
_vg = ob_swordy_segment_0_head.vertex_groups.new(name='Dorsal_Fin')
for _i, _w in zip([0, 1, 2, 3, 4, 5, 6, 7, 8, 9, 10, 11, 12, 13, 14, 15, 16, 17, 18, 19, 20, 21, 22], [0.0, 0.0, 0.0, 0.0, 0.0, 0.0, 0.0, 0.0, 0.0, 0.0, 0.0, 0.0, 0.0, 0.0, 0.0, 0.0, 0.0, 0.0, 0.0, 0.0, 0.0, 0.0, 0.0]): _vg.add([_i], _w, 'REPLACE')
_vg = ob_swordy_segment_0_head.vertex_groups.new(name='Pectoral_Fin_L')
for _i, _w in zip([0, 1, 2, 3, 4, 5, 6, 7, 8, 9, 10, 11, 12, 13, 14, 15, 16, 17, 18, 19, 20, 21, 22], [0.0, 0.0, 0.0, 0.0, 0.0, 0.0, 0.0, 0.0, 0.0, 0.0, 0.0, 0.0, 0.0, 0.0, 0.0, 0.0, 0.0, 0.0, 0.0, 0.0, 0.0, 0.0, 0.0]): _vg.add([_i], _w, 'REPLACE')
_vg = ob_swordy_segment_0_head.vertex_groups.new(name='Pectoral_Fin_R')
for _i, _w in zip([0, 1, 2, 3, 4, 5, 6, 7, 8, 9, 10, 11, 12, 13, 14, 15, 16, 17, 18, 19, 20, 21, 22], [0.0, 0.0, 0.0, 0.0, 0.0, 0.0, 0.0, 0.0, 0.0, 0.0, 0.0, 0.0, 0.0, 0.0, 0.0, 0.0, 0.0, 0.0, 0.0, 0.0, 0.0, 0.0, 0.0]): _vg.add([_i], _w, 'REPLACE')
_vg = ob_swordy_segment_0_head.vertex_groups.new(name='Socket_Parent')
_vg = ob_swordy_segment_0_head.vertex_groups.new(name='ROTATE_Propulsion')
for _i, _w in zip([0, 1, 2, 3, 4, 5, 6, 7, 8, 9, 10, 11, 12, 13, 14, 15, 16, 17, 18, 19, 20, 21, 22], [0.0, 0.0, 0.0, 0.0, 0.0, 0.0, 0.0, 0.0, 0.0, 0.0, 0.0, 0.0, 0.0, 0.0, 0.0, 0.0, 0.0, 0.0, 0.0, 0.0, 0.0, 0.0, 0.0]): _vg.add([_i], _w, 'REPLACE')
_vg = ob_swordy_segment_0_head.vertex_groups.new(name='Animation_Assistant')
for _i, _w in zip([0, 1, 2, 3, 4, 5, 6, 7, 8, 9, 10, 11, 12, 13, 14, 15, 16, 17, 18, 19, 20, 21, 22], [0.0, 0.0, 0.0, 0.0, 0.0, 0.0, 0.0, 0.0, 0.0, 0.0, 0.0, 0.0, 0.0, 0.0, 0.0, 0.0, 0.0, 0.0, 0.0, 0.0, 0.0, 0.0, 0.0]): _vg.add([_i], _w, 'REPLACE')
_vg = ob_swordy_segment_0_head.vertex_groups.new(name='GetsRotated_AnimationAssist_3')
for _i, _w in zip([0, 1, 2, 3, 4, 5, 6, 7, 8, 9, 10, 11, 12, 13, 14, 15, 16, 17, 18, 19, 20, 21, 22], [0.0, 0.0, 0.0, 0.0, 0.0, 0.0, 0.0, 0.0, 0.0, 0.0, 0.0, 0.0, 0.0, 0.0, 0.0, 0.0, 0.0, 0.0, 0.0, 0.0, 0.0, 0.0, 0.0]): _vg.add([_i], _w, 'REPLACE')
_vg = ob_swordy_segment_0_head.vertex_groups.new(name='GetsRotated_AnimationAssist_2')
for _i, _w in zip([0, 1, 2, 3, 4, 5, 6, 7, 8, 9, 10, 11, 12, 13, 14, 15, 16, 17, 18, 19, 20, 21, 22], [0.0, 0.0, 0.0, 0.0, 0.0, 0.0, 0.0, 0.0, 0.0, 0.0, 0.0, 0.0, 0.0, 0.0, 0.0, 0.0, 0.0, 0.0, 0.0, 0.0, 0.0, 0.0, 0.0]): _vg.add([_i], _w, 'REPLACE')
_vg = ob_swordy_segment_0_head.vertex_groups.new(name='GetsRotated_AnimationAssist')
for _i, _w in zip([0, 1, 2, 3, 4, 5, 6, 7, 8, 9, 10, 11, 12, 13, 14, 15, 16, 17, 18, 19, 20, 21, 22], [0.0, 0.0, 0.0, 0.0, 0.0, 0.0, 0.0, 0.0, 0.0, 0.0, 0.0, 0.0, 0.0, 0.0, 0.0, 0.0, 0.0, 0.0, 0.0, 0.0, 0.0, 0.0, 0.0]): _vg.add([_i], _w, 'REPLACE')
_m = ob_swordy_segment_0_head.modifiers.new('Armature', 'ARMATURE')
_m.object = ob_swordy_rig
ob_swordy_segment_1_dorsal_fin.parent = ob_swordy_rig
ob_swordy_segment_1_dorsal_fin.matrix_parent_inverse = Matrix(((1.0, 0.0, 0.0, -1.09), (0.0, 1.0, 0.0, 0.0006099), (0.0, 0.0, 1.0, 0.001835), (0.0, 0.0, 0.0, 1.0)))
ob_swordy_segment_1_dorsal_fin.location = (1.566, 2.98e-08, -6.836e-10)
ob_swordy_segment_1_dorsal_fin.lineart.crease_threshold = 0.0
_vg = ob_swordy_segment_1_dorsal_fin.vertex_groups.new(name='Head')
for _i, _w in zip([0, 1, 2, 3, 4, 5, 6, 7, 8, 9, 10, 11, 12, 13, 14, 15, 16, 17, 18, 19, 20, 21, 22, 23, 24, 25, 26, 27, 28, 29, 30, 31, 32, 33, 34, 35], [0.0, 0.0, 0.0, 0.0, 0.0, 0.0, 0.0, 0.0, 0.0, 0.0, 0.0, 0.0, 0.0, 0.0, 0.0, 0.0, 0.0, 0.0, 0.0, 0.0, 0.0, 0.0, 0.0, 0.0, 0.0, 0.0, 0.0, 0.0, 0.0, 0.0, 0.0, 0.0, 0.0, 0.0, 0.0, 0.0]): _vg.add([_i], _w, 'REPLACE')
_vg = ob_swordy_segment_1_dorsal_fin.vertex_groups.new(name='ROTATE_DirectionalTailPoint')
_vg.add([0, 1, 2, 3, 4, 5, 6, 7, 8, 9, 10, 11, 12, 13, 14, 15, 16, 17, 18, 19, 20, 21, 22, 23, 24, 25, 26, 27, 28, 29, 30, 31, 32, 33, 34, 35], 1.0, 'REPLACE')
_vg = ob_swordy_segment_1_dorsal_fin.vertex_groups.new(name='Socket')
for _i, _w in zip([0, 1, 2, 3, 4, 5, 6, 7, 8, 9, 10, 11, 12, 13, 14, 15, 16, 17, 18, 19, 20, 21, 22, 23, 24, 25, 26, 27, 28, 29, 30, 31, 32, 33, 34, 35], [0.0, 0.0, 0.0, 0.0, 0.0, 0.0, 0.0, 0.0, 0.0, 0.0, 0.0, 0.0, 0.0, 0.0, 0.0, 0.0, 0.0, 0.0, 0.0, 0.0, 0.0, 0.0, 0.0, 0.0, 0.0, 0.0, 0.0, 0.0, 0.0, 0.0, 0.0, 0.0, 0.0, 0.0, 0.0, 0.0]): _vg.add([_i], _w, 'REPLACE')
_vg = ob_swordy_segment_1_dorsal_fin.vertex_groups.new(name='Body_1')
for _i, _w in zip([7, 17, 19, 22, 34], [0.01782, 0.02504, 0.02181, 0.4813, 0.008846]): _vg.add([_i], _w, 'REPLACE')
_vg = ob_swordy_segment_1_dorsal_fin.vertex_groups.new(name='Body_1.Pivot')
_vg = ob_swordy_segment_1_dorsal_fin.vertex_groups.new(name='Body_2')
for _i, _w in zip([0, 1, 2, 3, 4, 5, 6, 7, 8, 9, 10, 11, 12, 13, 14, 15, 16, 17, 18, 19, 20, 21, 22, 23, 24, 25, 26, 27, 28, 29, 30, 31, 32, 33, 34, 35], [0.0, 0.0, 0.0, 0.0, 0.0, 0.0, 0.0, 0.0, 0.0, 0.0, 0.0, 0.0, 0.0, 0.0, 0.0, 0.0, 0.0, 0.0, 0.0, 0.0, 0.0, 0.0, 0.0, 0.0, 0.0, 0.0, 0.0, 0.0, 0.0, 0.0, 0.0, 0.0, 0.0, 0.0, 0.0, 0.0]): _vg.add([_i], _w, 'REPLACE')
_vg = ob_swordy_segment_1_dorsal_fin.vertex_groups.new(name='Body_2.Pivot')
for _i, _w in zip([0, 1, 2, 3, 4, 5, 6, 7, 8, 9, 10, 11, 12, 13, 14, 15, 16, 17, 18, 19, 20, 21, 22, 23, 24, 25, 26, 27, 28, 29, 30, 31, 32, 33, 34, 35], [0.0, 0.0, 0.0, 0.0, 0.0, 0.0, 0.0, 0.0, 0.0, 0.0, 0.0, 0.0, 0.0, 0.0, 0.0, 0.0, 0.0, 0.0, 0.0, 0.0, 0.0, 0.0, 0.0, 0.0, 0.0, 0.0, 0.0, 0.0, 0.0, 0.0, 0.0, 0.0, 0.0, 0.0, 0.0, 0.0]): _vg.add([_i], _w, 'REPLACE')
_vg = ob_swordy_segment_1_dorsal_fin.vertex_groups.new(name='Tail_Pivot')
_vg = ob_swordy_segment_1_dorsal_fin.vertex_groups.new(name='GetsRotated_AnimationAssist_4')
for _i, _w in zip([0, 1, 2, 3, 4, 5, 6, 7, 8, 9, 10, 11, 12, 13, 14, 15, 16, 17, 18, 19, 20, 21, 22, 23, 24, 25, 26, 27, 28, 29, 30, 31, 32, 33, 34, 35], [0.0, 0.0, 0.0, 0.0, 0.0, 0.0, 0.0, 0.0, 0.0, 0.0, 0.0, 0.0, 0.0, 0.0, 0.0, 0.0, 0.0, 0.0, 0.0, 0.0, 0.0, 0.0, 0.0, 0.0, 0.0, 0.0, 0.0, 0.0, 0.0, 0.0, 0.0, 0.0, 0.0, 0.0, 0.0, 0.0]): _vg.add([_i], _w, 'REPLACE')
_vg = ob_swordy_segment_1_dorsal_fin.vertex_groups.new(name='Tail_Fin')
for _i, _w in zip([0, 1, 2, 3, 4, 5, 6, 7, 8, 9, 10, 11, 12, 13, 14, 15, 16, 17, 18, 19, 20, 21, 22, 23, 24, 25, 26, 27, 28, 29, 30, 31, 32, 33, 34, 35], [0.0, 0.0, 0.0, 0.0, 0.0, 0.0, 0.0, 0.0, 0.0, 0.0, 0.0, 0.0, 0.0, 0.0, 0.0, 0.0, 0.0, 0.0, 0.0, 0.0, 0.0, 0.0, 0.0, 0.0, 0.0, 0.0, 0.0, 0.0, 0.0, 0.0, 0.0, 0.0, 0.0, 0.0, 0.0, 0.0]): _vg.add([_i], _w, 'REPLACE')
_vg = ob_swordy_segment_1_dorsal_fin.vertex_groups.new(name='Dorsal_Fin')
for _i, _w in zip([0, 1, 2, 3, 4, 5, 6, 7, 8, 9, 10, 11, 12, 13, 14, 15, 18, 19, 20, 21, 22, 23, 24, 25, 26, 27, 28, 29, 31, 33, 34, 35], [0.0, 0.0, 0.0, 0.0, 0.0, 0.0, 0.0, 0.0, 0.0, 0.0, 0.0, 0.0, 0.0, 0.0, 0.0, 0.0, 0.0, 0.0, 0.0, 1.0, 0.0, 0.0, 1.0, 0.0, 0.0, 1.0, 0.0, 1.0, 0.0, 0.0, 0.0, 1.0]): _vg.add([_i], _w, 'REPLACE')
_vg = ob_swordy_segment_1_dorsal_fin.vertex_groups.new(name='Pectoral_Fin_L')
for _i, _w in zip([1, 3, 7, 8, 9, 10, 11, 20, 23, 26, 28, 32, 33, 34], [0.8147, 0.161, 0.0702, 0.09014, 0.113, 0.07646, 0.8638, 0.6315, 0.1662, 0.7542, 0.05857, 0.9596, 0.05504, 0.06321]): _vg.add([_i], _w, 'REPLACE')
_vg = ob_swordy_segment_1_dorsal_fin.vertex_groups.new(name='Pectoral_Fin_R')
for _i, _w in zip([1, 3, 4, 5, 10, 11, 12, 13, 14, 16, 20, 23, 26, 28, 29, 30, 31, 34], [0.1362, 0.7889, 0.07977, 0.1011, 0.01096, 0.002609, 0.07829, 0.6521, 0.9019, 0.08997, 0.3579, 0.7518, 0.03317, 0.7356, 0.007775, 0.9588, 0.08379, 0.07253]): _vg.add([_i], _w, 'REPLACE')
_vg = ob_swordy_segment_1_dorsal_fin.vertex_groups.new(name='Socket_Parent')
for _i, _w in zip([0, 1, 2, 3, 4, 5, 6, 7, 8, 9, 10, 11, 12, 13, 14, 15, 16, 17, 18, 19, 20, 21, 22, 23, 24, 25, 26, 27, 28, 29, 30, 31, 32, 33, 34, 35], [0.0, 0.0, 0.0, 0.0, 0.0, 0.0, 0.0, 0.0, 0.0, 0.0, 0.0, 0.0, 0.0, 0.0, 0.0, 0.0, 0.0, 0.0, 0.0, 0.0, 0.0, 0.0, 0.0, 0.0, 0.0, 0.0, 0.0, 0.0, 0.0, 0.0, 0.0, 0.0, 0.0, 0.0, 0.0, 0.0]): _vg.add([_i], _w, 'REPLACE')
_vg = ob_swordy_segment_1_dorsal_fin.vertex_groups.new(name='ROTATE_Propulsion')
for _i, _w in zip([0, 1, 2, 3, 4, 5, 6, 7, 8, 9, 10, 11, 12, 13, 14, 15, 16, 17, 18, 19, 20, 21, 22, 23, 24, 25, 26, 27, 28, 29, 30, 31, 32, 33, 34, 35], [0.0, 0.0, 0.0, 0.0, 0.0, 0.0, 0.0, 0.0, 0.0, 0.0, 0.0, 0.0, 0.0, 0.0, 0.0, 0.0, 0.0, 0.0, 0.0, 0.0, 0.0, 0.0, 0.0, 0.0, 0.0, 0.0, 0.0, 0.0, 0.0, 0.0, 0.0, 0.0, 0.0, 0.0, 0.0, 0.0]): _vg.add([_i], _w, 'REPLACE')
_m = ob_swordy_segment_1_dorsal_fin.modifiers.new('Armature', 'ARMATURE')
_m.object = ob_swordy_rig
ob_lamp.location = (6.076, 4.605, 5.904)
ob_lamp.rotation_euler = (0.6503, 0.05522, 1.866)
ob_lamp.lock_rotations_4d = False
ob_lamp.empty_display_type = 'ARROWS'
ob_lamp.color = (0.0, 0.0, 0.0, 0.0)
ob_lamp.lineart.crease_threshold = 0.0
ob_camera.location = (7.481, -6.508, 5.344)
ob_camera.rotation_euler = (1.109, 0.0, 0.8149)
ob_camera.lock_rotations_4d = False
ob_camera.empty_display_type = 'ARROWS'
ob_camera.color = (0.0, 0.0, 0.0, 0.0)
ob_camera.display_type = 'WIRE'
ob_camera.lineart.crease_threshold = 0.0

# ---- collection membership
col_collection_1.objects.link(ob_swordy_rig)
col_collection_1.objects.link(ob_swordy_segment_0_head_spear)
col_collection_1.objects.link(ob_swordy_segment_5_tail_fin)
col_collection_1.objects.link(ob_swordy_segment_4_tail_pivot)
col_collection_1.objects.link(ob_swordy_segment_3_body_2)
col_collection_1.objects.link(ob_swordy_segment_2_body_1)
col_collection_1.objects.link(ob_swordy_segment_0_head)
col_collection_1.objects.link(ob_swordy_segment_1_dorsal_fin)
col_collection_1.objects.link(ob_lamp)
col_collection_1.objects.link(ob_camera)

# ---- scene / render settings (as saved in the file)
scene.camera = ob_camera
scene.frame_start = 1; scene.frame_end = 81; scene.frame_set(40)
scene.render.engine = 'BLENDER_EEVEE_NEXT'
scene.render.resolution_percentage = 50
scene.render.dither_intensity = 0.0
scene.cycles.use_denoising = False
scene.cycles.samples = 128
scene.cycles.sampling_pattern = 'TABULATED_SOBOL'
scene.cycles.light_sampling_threshold = 0.0
scene.cycles.use_adaptive_sampling = False
scene.cycles.use_light_tree = False
scene.cycles.blur_glossy = 0.0
scene.cycles.sample_clamp_indirect = 0.0
scene.view_settings.view_transform = 'Standard'
bpy.context.view_layer.update()
